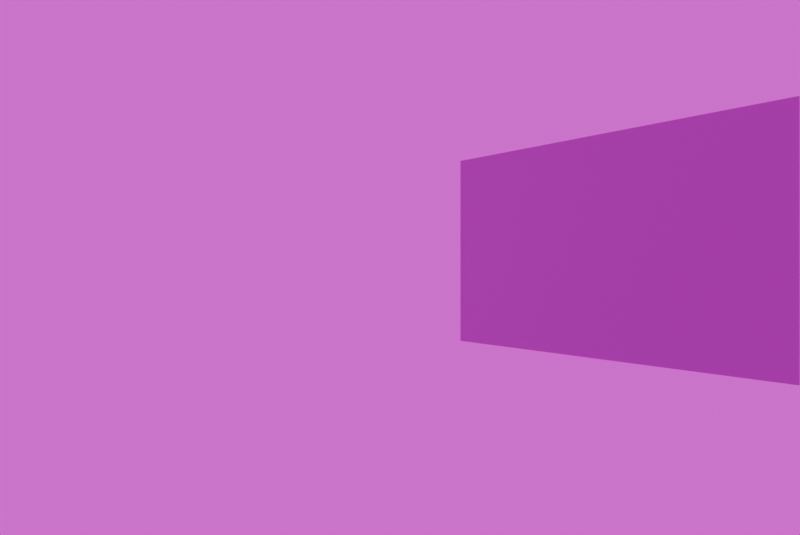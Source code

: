 # Source: render_wall_with_material.blend  (saved by Blender 4.4.30; exported with 4.5.12 LTS)
import bpy
from mathutils import Matrix  # noqa: F401  (used for matrix-valued properties, if any)

bpy.ops.wm.read_factory_settings(use_empty=True)
scene = bpy.context.scene
scene.name = 'Scene'

# ---- collections
col_collection = bpy.data.collections.new('Collection'); scene.collection.children.link(col_collection)

# ---- images (referenced by path relative to the original .blend; pixels are not part of the script)
import os
ASSET_DIR = os.environ.get("B2B_ASSET_DIR", "")  # directory of the original .blend (textures are referenced by path, not embedded)
HERE = os.path.dirname(os.path.abspath(__file__))  # packed textures are extracted next to this script under _unpacked/

def load_image(name, relpath, width, height, colorspace="sRGB"):
    """Load a texture the original file referenced (path relative to the .blend, or extracted next to this script)."""
    p = next((c for c in (os.path.join(HERE, relpath), os.path.join(ASSET_DIR, relpath)) if relpath and os.path.exists(c)), "")
    if p:
        img = bpy.data.images.load(p, check_existing=True)
        img.name = name
    else:  # same state as the original file: an image datablock whose file is absent (Cycles renders it pink)
        img = bpy.data.images.new(name, width, height)
        img.source = "FILE"
        img.filepath = "//" + (relpath or name)
    img.colorspace_settings.name = colorspace
    return img
img_poliigon_brickreclaimedrunning_7787_ambientocclusion_2k_jpg = load_image('Poliigon_BrickReclaimedRunning_7787_AmbientOcclusion_2K_jpg', 'Poliigon_BrickReclaimedRunning_7787_AmbientOcclusion.jpg', 1024, 1024, 'Non-Color')
img_poliigon_brickreclaimedrunning_7787_basecolor_2k_jpg = load_image('Poliigon_BrickReclaimedRunning_7787_BaseColor_2K_jpg', 'Poliigon_BrickReclaimedRunning_7787_BaseColor.jpg', 1024, 1024, 'sRGB')
img_poliigon_brickreclaimedrunning_7787_displacement_2k_tiff = load_image('Poliigon_BrickReclaimedRunning_7787_Displacement_2K_tiff', 'Poliigon_BrickReclaimedRunning_7787_Displacement.tiff', 1024, 1024, 'Non-Color')
img_poliigon_brickreclaimedrunning_7787_metallic_2k_jpg = load_image('Poliigon_BrickReclaimedRunning_7787_Metallic_2K_jpg', 'Poliigon_BrickReclaimedRunning_7787_Metallic.jpg', 1024, 1024, 'Non-Color')
img_poliigon_brickreclaimedrunning_7787_normal_2k_jpg = load_image('Poliigon_BrickReclaimedRunning_7787_Normal_2K_jpg', 'Poliigon_BrickReclaimedRunning_7787_Normal.jpg', 1024, 1024, 'Non-Color')
img_poliigon_brickreclaimedrunning_7787_orm_2k_jpg = load_image('Poliigon_BrickReclaimedRunning_7787_ORM_2K_jpg', 'Poliigon_BrickReclaimedRunning_7787_ORM.jpg', 1024, 1024, 'Non-Color')
img_poliigon_brickreclaimedrunning_7787_roughness_2k_jpg = load_image('Poliigon_BrickReclaimedRunning_7787_Roughness_2K_jpg', 'Poliigon_BrickReclaimedRunning_7787_Roughness.jpg', 1024, 1024, 'Non-Color')
img_test_exr = load_image('test.exr', 'test.exr', 1024, 1024, 'Linear Rec.709')

# ---- materials (node trees are filled in below, after node groups)
mat_poliigon_brickreclaimedrunning_7787_2k = bpy.data.materials.new('Poliigon_BrickReclaimedRunning_7787_2K')

# ---- node groups
ng_simple_uv_mapping = bpy.data.node_groups.new('.simple_uv_mapping', 'ShaderNodeTree')
_s = ng_simple_uv_mapping.interface.new_socket(name='UV', in_out='OUTPUT', socket_type='NodeSocketVector')
_s = ng_simple_uv_mapping.interface.new_socket(name='UV', in_out='INPUT', socket_type='NodeSocketVector')
_s = ng_simple_uv_mapping.interface.new_socket(name='Scale', in_out='INPUT', socket_type='NodeSocketFloat')
_s = ng_simple_uv_mapping.interface.new_socket(name='Rotation', in_out='INPUT', socket_type='NodeSocketFloat')
_s = ng_simple_uv_mapping.interface.new_socket(name='Translate X', in_out='INPUT', socket_type='NodeSocketFloat')
_s = ng_simple_uv_mapping.interface.new_socket(name='Translate Y', in_out='INPUT', socket_type='NodeSocketFloat')
_s = ng_simple_uv_mapping.interface.new_socket(name='Aspect Ratio', in_out='INPUT', socket_type='NodeSocketFloat')
_N = ng_simple_uv_mapping.nodes; _L = ng_simple_uv_mapping.links
n0 = _N.new('NodeGroupInput'); n0.name = 'Group Input'; n0.location = (0, 0)
n1 = _N.new('NodeGroupOutput'); n1.name = 'Group Output'; n1.location = (1250, 0)
n2 = _N.new('ShaderNodeVectorMath'); n2.name = 'Scale (Multiply)'; n2.location = (250, 0)
n2.label = 'Scale (Multiply)'
n2.operation = 'MULTIPLY'
n3 = _N.new('ShaderNodeCombineXYZ'); n3.name = 'Aspect Ratio Factor'; n3.location = (250, -350)
n3.label = 'Aspect Ratio Factor'
n3.inputs[0].default_value = 1.0
n3.inputs[2].default_value = 1.0
n4 = _N.new('ShaderNodeVectorMath'); n4.name = 'Aspect Ration (Multiply)'; n4.location = (500, 0)
n4.label = 'Aspect Ration (Multiply)'
n4.operation = 'MULTIPLY'
n5 = _N.new('ShaderNodeCombineXYZ'); n5.name = 'Translation Offset'; n5.location = (500, -350)
n5.label = 'Translation Offset'
n6 = _N.new('ShaderNodeVectorMath'); n6.name = 'Translation (Add)'; n6.location = (750, 0)
n6.label = 'Translation (Add)'
n7 = _N.new('ShaderNodeMath'); n7.name = 'Math'; n7.location = (750, -350)
n7.operation = 'RADIANS'
n8 = _N.new('ShaderNodeVectorRotate'); n8.name = 'Vector Rotate'; n8.location = (1000, 0)
_L.new(n0.outputs[0], n2.inputs[0])
_L.new(n0.outputs[1], n2.inputs[1])
_L.new(n0.outputs[5], n3.inputs[1])
_L.new(n0.outputs[3], n5.inputs[0])
_L.new(n0.outputs[4], n5.inputs[1])
_L.new(n0.outputs[2], n7.inputs[0])
_L.new(n2.outputs[0], n4.inputs[0])
_L.new(n3.outputs[0], n4.inputs[1])
_L.new(n4.outputs[0], n6.inputs[0])
_L.new(n5.outputs[0], n6.inputs[1])
_L.new(n6.outputs[0], n8.inputs[0])
_L.new(n7.outputs[0], n8.inputs[3])
_L.new(n8.outputs[0], n1.inputs[0])
n1.is_active_output = True

# ---- material node trees
mat_poliigon_brickreclaimedrunning_7787_2k.use_nodes = True; mat_poliigon_brickreclaimedrunning_7787_2k.node_tree.nodes.clear()
_N = mat_poliigon_brickreclaimedrunning_7787_2k.node_tree.nodes; _L = mat_poliigon_brickreclaimedrunning_7787_2k.node_tree.links
n0 = _N.new('ShaderNodeBsdfPrincipled'); n0.name = 'Principled BSDF'; n0.location = (60, 300)
n0.distribution = 'GGX'
n0.subsurface_method = 'RANDOM_WALK_SKIN'
n1 = _N.new('ShaderNodeOutputMaterial'); n1.name = 'Material Output'; n1.location = (410, 300)
n2 = _N.new('NodeFrame'); n2.name = 'Textures'; n2.location = (-680, 340)
n2.label = 'Textures'
n2.width = 300
n3 = _N.new('ShaderNodeTexImage'); n3.name = 'AmbientOcclusion'; n3.location = (30, -740)
n3.label = 'AmbientOcclusion'
n3.image = img_poliigon_brickreclaimedrunning_7787_ambientocclusion_2k_jpg
n4 = _N.new('ShaderNodeTexImage'); n4.name = 'BaseColor'; n4.location = (30, -40)
n4.label = 'BaseColor'
n4.image = img_poliigon_brickreclaimedrunning_7787_basecolor_2k_jpg
n5 = _N.new('ShaderNodeTexImage'); n5.name = 'Displacement'; n5.location = (30, -2140)
n5.label = 'Displacement'
n5.image = img_poliigon_brickreclaimedrunning_7787_displacement_2k_tiff
n5.interpolation = 'Cubic'
n6 = _N.new('ShaderNodeTexImage'); n6.name = 'Metallic'; n6.location = (30, -1090)
n6.label = 'Metallic'
n6.image = img_poliigon_brickreclaimedrunning_7787_metallic_2k_jpg
n7 = _N.new('ShaderNodeTexImage'); n7.name = 'Normal'; n7.location = (30, -1790)
n7.label = 'Normal'
n7.image = img_poliigon_brickreclaimedrunning_7787_normal_2k_jpg
n8 = _N.new('ShaderNodeTexImage'); n8.name = 'ORM'; n8.location = (30, -390)
n8.label = 'ORM'
n8.image = img_poliigon_brickreclaimedrunning_7787_orm_2k_jpg
n9 = _N.new('ShaderNodeTexImage'); n9.name = 'Roughness'; n9.location = (30, -1440)
n9.label = 'Roughness'
n9.image = img_poliigon_brickreclaimedrunning_7787_roughness_2k_jpg
n10 = _N.new('ShaderNodeMix'); n10.name = 'COLOR * AO'; n10.location = (-190, 300)
n10.label = 'COLOR * AO'
n10.data_type = 'RGBA'
n10.blend_type = 'MULTIPLY'
n10.inputs[0].default_value = 0.0
n11 = _N.new('ShaderNodeDisplacement'); n11.name = 'Displacement.001'; n11.location = (-190, -1800)
n11.inputs[2].default_value = 0.2
n12 = _N.new('ShaderNodeNormalMap'); n12.name = 'Normal Map'; n12.location = (-190, -1450)
n13 = _N.new('NodeFrame'); n13.name = 'Texture Projection/Mapping'; n13.location = (-1280, 345)
n13.label = 'Texture Projection/Mapping'
n13.width = 670
n14 = _N.new('ShaderNodeTexCoord'); n14.name = 'Texture Coordinate'; n14.location = (30, -45)
n15 = _N.new('ShaderNodeGroup'); n15.name = '.simple_uv_mapping'; n15.location = (390, -45)
n15.label = '.simple_uv_mapping'
n15.width = 250
n15.node_tree = ng_simple_uv_mapping
n15.inputs[1].default_value = 1.0
n15.inputs[2].default_value = 0.0
n15.inputs[3].default_value = 0.0
n15.inputs[4].default_value = 0.0
n15.inputs[5].default_value = 1.0
n16 = _N.new('ShaderNodeMapping'); n16.name = 'Mapping'; n16.location = (210, -40)
n16.inputs[3].default_value = (-2.6, 1.0, 1.0)
n3.parent = n2
n4.parent = n2
n5.parent = n2
n6.parent = n2
n7.parent = n2
n8.parent = n2
n9.parent = n2
n14.parent = n13
n15.parent = n13
n16.parent = n13
_L.new(n0.outputs[0], n1.inputs[0])
_L.new(n4.outputs[0], n10.inputs[6])
_L.new(n3.outputs[0], n10.inputs[7])
_L.new(n10.outputs[2], n0.inputs[0])
_L.new(n5.outputs[0], n11.inputs[0])
_L.new(n6.outputs[0], n0.inputs[1])
_L.new(n7.outputs[0], n12.inputs[1])
_L.new(n12.outputs[0], n0.inputs[5])
_L.new(n9.outputs[0], n0.inputs[2])
_L.new(n16.outputs[0], n15.inputs[0])
_L.new(n15.outputs[0], n3.inputs[0])
_L.new(n15.outputs[0], n4.inputs[0])
_L.new(n15.outputs[0], n5.inputs[0])
_L.new(n15.outputs[0], n6.inputs[0])
_L.new(n15.outputs[0], n7.inputs[0])
_L.new(n15.outputs[0], n8.inputs[0])
_L.new(n15.outputs[0], n9.inputs[0])
_L.new(n14.outputs[2], n16.inputs[0])
n1.is_active_output = True

# ---- world
world_world = bpy.data.worlds.new('World'); scene.world = world_world
world_world.use_nodes = True; world_world.node_tree.nodes.clear()
_N = world_world.node_tree.nodes; _L = world_world.node_tree.links
n0 = _N.new('ShaderNodeOutputWorld'); n0.name = 'World Output'; n0.location = (176, 298)
n1 = _N.new('ShaderNodeBackground'); n1.name = 'Background'; n1.location = (10, 300)
n2 = _N.new('ShaderNodeTexEnvironment'); n2.name = 'Environment Texture'; n2.location = (-301, 295)
n2.width = 276
n2.image = img_test_exr
n3 = _N.new('ShaderNodeMapping'); n3.name = 'Mapping'; n3.location = (-523, 298)
n3.inputs[2].default_value = (0.0, 0.0, -1.571)
n4 = _N.new('ShaderNodeNewGeometry'); n4.name = 'Geometry'; n4.location = (-736, 221)
_L.new(n1.outputs[0], n0.inputs[0])
_L.new(n3.outputs[0], n2.inputs[0])
_L.new(n4.outputs[0], n3.inputs[0])
_L.new(n2.outputs[0], n1.inputs[0])
n0.is_active_output = True
world_world.color = (0.05088, 0.05088, 0.05088)
world_world.sun_shadow_jitter_overblur = 0.0

# ---- cameras
cam_camera = bpy.data.cameras.new('Camera')
cam_camera.clip_end = 100.0
cam_camera.lens = 35.0
cam_camera.ortho_scale = 7.314
cam_camera.show_background_images = True

# ---- meshes
me_plane = bpy.data.meshes.new('Plane')
me_plane.from_pydata([(0.3173, 0.4206, 0.004547), (-0.3173, 0.4206, -0.004547), (0.3173, -0.4206, 0.004547), (-0.3173, -0.4206, -0.004547)], [], [(0, 1, 3, 2)])
_uv = me_plane.uv_layers.new(name='UVMap')
_uv.uv.foreach_set('vector', [0.0, 0.0, 1.0, 0.0, 1.0, 1.0, 0.0, 1.0])
me_plane.materials.append(mat_poliigon_brickreclaimedrunning_7787_2k)
me_plane.update()

# ---- objects
ob_camera = bpy.data.objects.new('Camera', cam_camera)
ob_plane = bpy.data.objects.new('Plane', me_plane)

# ---- transforms, parenting, visibility, modifiers, constraints
ob_camera.location = (0.0, 1.335e-05, -7.826e-06)
ob_camera.rotation_euler = (1.571, -0.0, 0.0)
ob_camera.lock_rotations_4d = False
ob_camera.empty_display_type = 'ARROWS'
ob_camera.color = (0.0, 0.0, 0.0, 0.0)
ob_camera.display_type = 'WIRE'
ob_camera.lineart.crease_threshold = 0.0
ob_plane.location = (1.394, 5.695, 0.1515)
ob_plane.rotation_euler = (1.571, -0.0, -0.9804)
ob_plane.scale = (4.974, 1.932, 8.093)

# ---- collection membership
col_collection.objects.link(ob_camera)
col_collection.objects.link(ob_plane)

# ---- scene / render settings (as saved in the file)
scene.camera = ob_camera
scene.frame_start = 1; scene.frame_end = 250; scene.frame_set(2)
scene.render.engine = 'CYCLES'
scene.render.image_settings.compression = 0
scene.render.resolution_x = 996
scene.render.resolution_y = 666
scene.render.resolution_percentage = 200
scene.render.film_transparent = True
scene.cycles.samples = 1024
bpy.context.view_layer.update()

# ---- added for rendering (the .blend has no usable light): sun
light_auto_sun = bpy.data.lights.new('AutoSun', 'SUN')
light_auto_sun.energy = 3.0
light_auto_sun.angle = 0.0523599
ob_auto_sun = bpy.data.objects.new('AutoSun', light_auto_sun)
scene.collection.objects.link(ob_auto_sun)
ob_auto_sun.rotation_euler = (0.872665, 0.174533, 0.523599)
bpy.context.view_layer.update()
